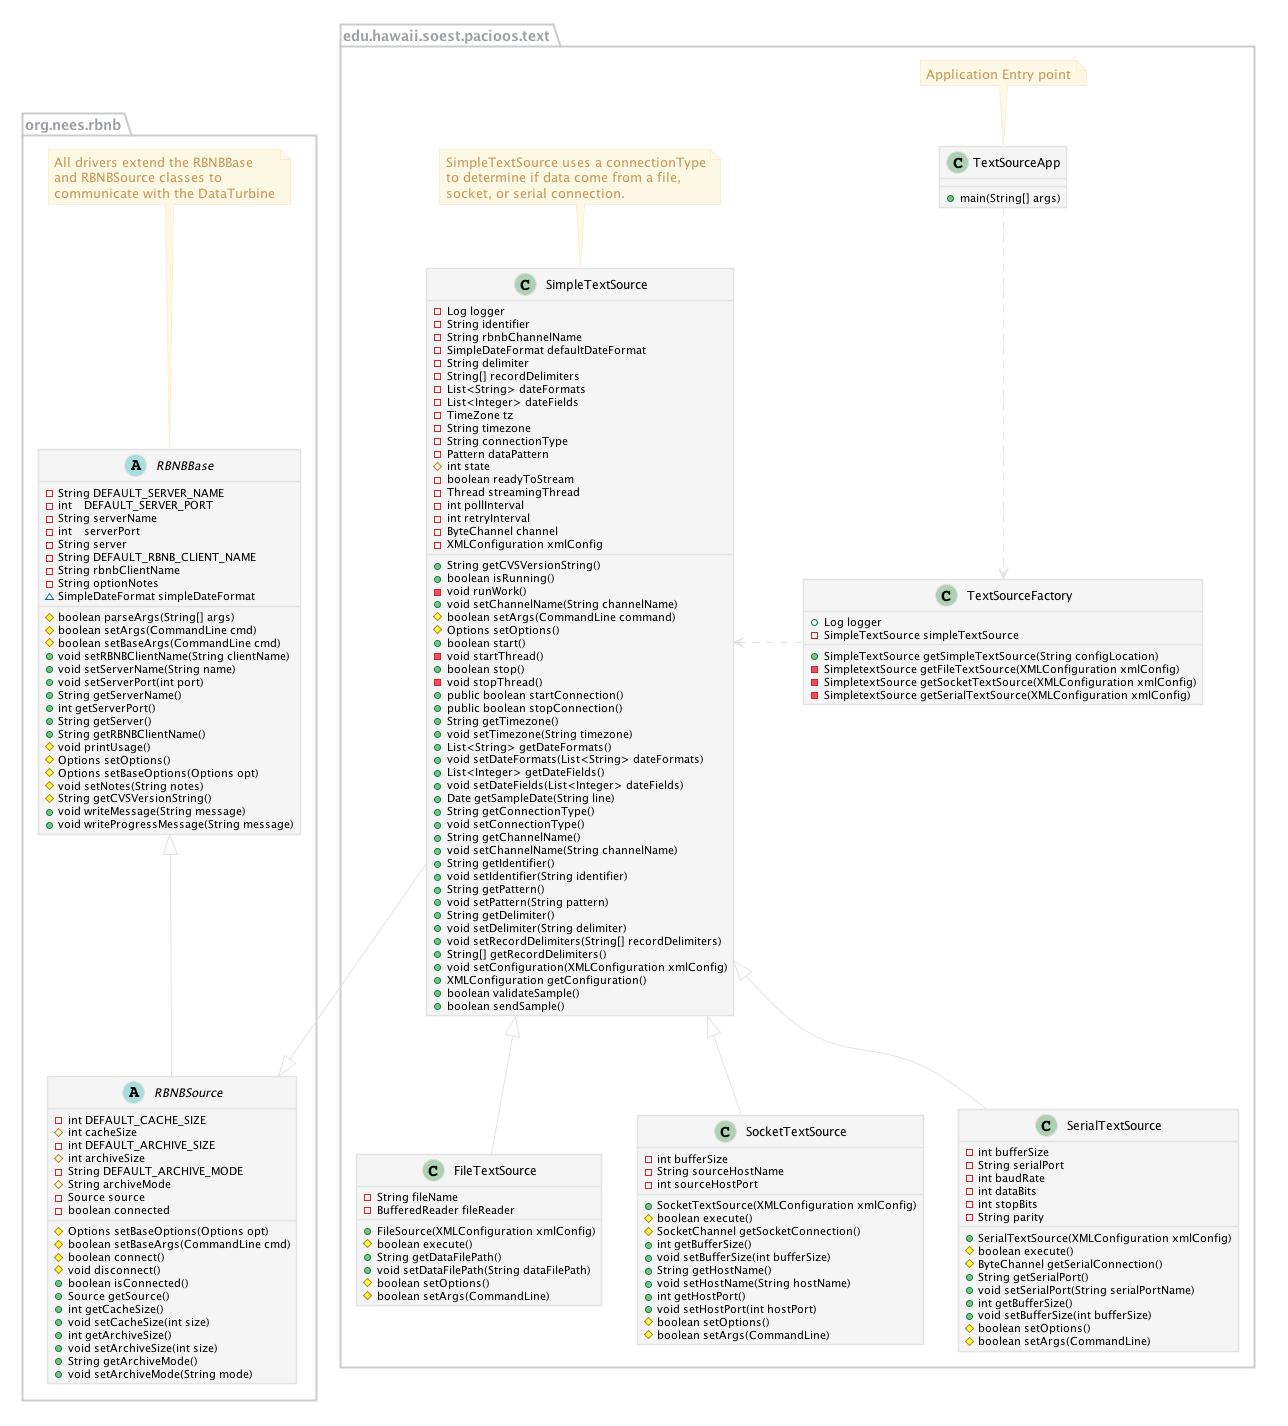

The diagram above was rendered by PlantUML. Its source (embedded in the PNG):
@startuml rbnb-drivers-class-diagram.png

' change the default styles

skinparam shadowing false

skinparam class {
  BackgroundColor #F5F5F5
  BorderColor #E3E3E3
  ArrowColor #E3E3E3
  
}

skinparam noteFontColor #C49858
skinparam note {
  BackgroundColor #FCF8E4
  BorderColor #FCEED6

}

skinparam packageFontColor #9DA0A4
skinparam package {
  BorderColor #CCCCCC
}

' define the RBNB classes
package org.nees.rbnb {

  note top of RBNBBase
    All drivers extend the RBNBBase 
    and RBNBSource classes to 
    communicate with the DataTurbine
  end note
  abstract class RBNBBase { 
  
    - String DEFAULT_SERVER_NAME 
    - int    DEFAULT_SERVER_PORT 
    - String serverName 
    - int    serverPort 
    - String server 
    - String DEFAULT_RBNB_CLIENT_NAME 
    - String rbnbClientName 
    - String optionNotes 
    ~ SimpleDateFormat simpleDateFormat 
    # boolean parseArgs(String[] args) 
    # boolean setArgs(CommandLine cmd) 
    # boolean setBaseArgs(CommandLine cmd) 
    + void setRBNBClientName(String clientName) 
    + void setServerName(String name) 
    + void setServerPort(int port) 
    + String getServerName() 
    + int getServerPort() 
    + String getServer() 
    + String getRBNBClientName() 
    # void printUsage() 
    # Options setOptions() 
    # Options setBaseOptions(Options opt) 
    # void setNotes(String notes) 
    # String getCVSVersionString() 
    + void writeMessage(String message) 
    + void writeProgressMessage(String message) 
  
  } 


  abstract class RBNBSource { 
  
  -int DEFAULT_CACHE_SIZE 
  #int cacheSize 
  -int DEFAULT_ARCHIVE_SIZE
  #int archiveSize 
  -String DEFAULT_ARCHIVE_MODE 
  #String archiveMode 
  -Source source 
  -boolean connected
  #Options setBaseOptions(Options opt) 
  #boolean setBaseArgs(CommandLine cmd)
  #boolean connect() 
  #void disconnect() 
  +boolean isConnected() 
  +Source getSource() 
  +int getCacheSize() 
  +void setCacheSize(int size) 
  +int getArchiveSize() 
  +void setArchiveSize(int size) 
  +String getArchiveMode() 
  +void setArchiveMode(String mode) 
  
  } 

}

RBNBBase <|-- RBNBSource

' define the pacioos classes

package edu.hawaii.soest.pacioos.text {

  class TextSourceApp {
    +main(String[] args)
  
  }
    
  note top of TextSourceApp
      Application Entry point
  end note
  
  class TextSourceFactory {
    +Log logger
    -SimpleTextSource simpleTextSource
    +SimpleTextSource getSimpleTextSource(String configLocation)
    -SimpletextSource getFileTextSource(XMLConfiguration xmlConfig)
    -SimpletextSource getSocketTextSource(XMLConfiguration xmlConfig)
    -SimpletextSource getSerialTextSource(XMLConfiguration xmlConfig)
  }
  
  TextSourceApp .d.> TextSourceFactory

  note top of SimpleTextSource
      SimpleTextSource uses a connectionType
      to determine if data come from a file, 
      socket, or serial connection.
  end note
  
  class SimpleTextSource {
    -Log logger
    -String identifier
    -String rbnbChannelName
    -SimpleDateFormat defaultDateFormat 
    -String delimiter
    -String[] recordDelimiters
    -List<String> dateFormats 
    -List<Integer> dateFields 
    -TimeZone tz
    -String timezone
    -String connectionType
    -Pattern dataPattern 
    #int state 
    -boolean readyToStream
    -Thread streamingThread 
    -int pollInterval 
    -int retryInterval 
    -ByteChannel channel
    -XMLConfiguration xmlConfig
    +String getCVSVersionString() 
    +boolean isRunning() 
    -void runWork() 
    +void setChannelName(String channelName)
    #boolean setArgs(CommandLine command) 
    #Options setOptions() 
    +boolean start() 
    -void startThread() 
    +boolean stop() 
    -void stopThread()
    +public boolean startConnection()
    +public boolean stopConnection()
    +String getTimezone()
    +void setTimezone(String timezone) 
    +List<String> getDateFormats() 
    +void setDateFormats(List<String> dateFormats) 
    +List<Integer> getDateFields()
    +void setDateFields(List<Integer> dateFields)
    +Date getSampleDate(String line)
    +String getConnectionType()
    +void setConnectionType()
    +String getChannelName()
    +void setChannelName(String channelName)
    +String getIdentifier()
    +void setIdentifier(String identifier)
    +String getPattern()
    +void setPattern(String pattern)
    +String getDelimiter()
    +void setDelimiter(String delimiter)
    +void setRecordDelimiters(String[] recordDelimiters)
    +String[] getRecordDelimiters()
    +void setConfiguration(XMLConfiguration xmlConfig)
    +XMLConfiguration getConfiguration()
    +boolean validateSample()
    +boolean sendSample()
  }
  
  class FileTextSource { 

    -String fileName 
    -BufferedReader fileReader 
    
    +FileSource(XMLConfiguration xmlConfig) 
    #boolean execute() 
    +String getDataFilePath() 
    +void setDataFilePath(String dataFilePath) 
    #boolean setOptions()
    #boolean setArgs(CommandLine)
  } 
   
  class SocketTextSource { 
    -int bufferSize
    -String sourceHostName
    -int sourceHostPort
    +SocketTextSource(XMLConfiguration xmlConfig) 
    #boolean execute() 
    #SocketChannel getSocketConnection()
    +int getBufferSize()
    +void setBufferSize(int bufferSize)
    +String getHostName()
    +void setHostName(String hostName)
    +int getHostPort()
    +void setHostPort(int hostPort)
    #boolean setOptions()
    #boolean setArgs(CommandLine)
  } 

  class SerialTextSource { 
    -int bufferSize
    -String serialPort
    -int baudRate
    -int dataBits
    -int stopBits
    -String parity
    +SerialTextSource(XMLConfiguration xmlConfig) 
    #boolean execute() 
    #ByteChannel getSerialConnection()
    +String getSerialPort()
    +void setSerialPort(String serialPortName)
    +int getBufferSize()
    +void setBufferSize(int bufferSize)
    #boolean setOptions()
    #boolean setArgs(CommandLine)
  } 


SimpleTextSource -r|> RBNBSource
TextSourceFactory .l> SimpleTextSource
SimpleTextSource <|-- FileTextSource
SimpleTextSource <|-- SocketTextSource
SimpleTextSource <|-- SerialTextSource

} 

@enduml